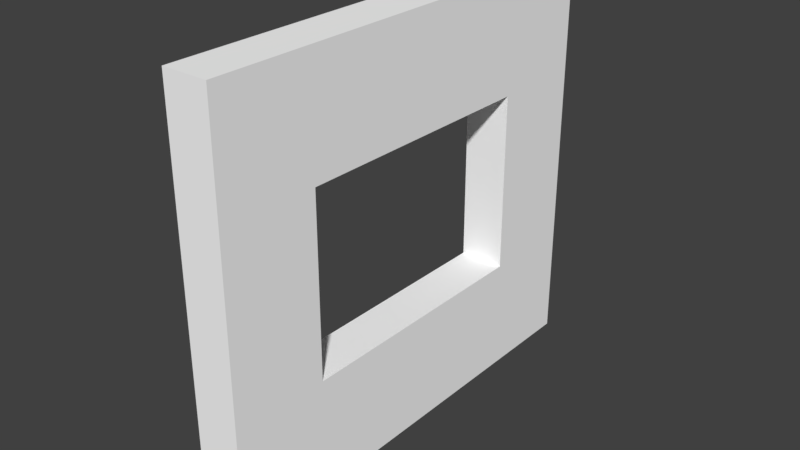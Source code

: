 # Source: Wooden_window_2x2x0.2blend.blend  (saved by Blender 2.77.0; exported with 4.5.12 LTS)
import bpy
from mathutils import Matrix  # noqa: F401  (used for matrix-valued properties, if any)

bpy.ops.wm.read_factory_settings(use_empty=True)
scene = bpy.context.scene
scene.name = 'Scene'

# ---- collections
col_collection_1 = bpy.data.collections.new('Collection 1'); scene.collection.children.link(col_collection_1)

# ---- materials (node trees are filled in below, after node groups)
mat_wood = bpy.data.materials.new('Wood')
mat_wood.alpha_threshold = 0.0
mat_wood.use_transparent_shadow = False
mat_wood.diffuse_color = (1.0, 1.0, 1.0, 1.0)
mat_wood.roughness = 0.5

# ---- material node trees

# ---- world
world_world = bpy.data.worlds.new('World'); scene.world = world_world
world_world.color = (0.05088, 0.05088, 0.05088)
world_world.use_sun_shadow = False
world_world.sun_shadow_jitter_overblur = 0.0
world_world.cycles.sampling_method = 'MANUAL'

# ---- meshes
me_cube_010 = bpy.data.meshes.new('Cube.010')
me_cube_010.from_pydata([(-0.3, 1.299, 0.5667), (-0.5, 1.979e-08, 1.0), (-0.5, 0.5046, 0.5667), (-0.3, 2.582e-07, -1.0), (-0.3, 1.8, -1.0), (-0.3, 1.8, 1.0), (-0.3, 0.5046, -0.5667), (-0.3, 1.299, -0.5667), (-0.3, 0.5046, 0.5667), (-0.5, 1.299, -0.5667), (-0.5, 0.5046, -0.5667), (-0.5, 1.8, 1.0), (-0.5, 1.8, -1.0), (-0.5, 2.582e-07, -1.0), (-0.3, 1.979e-08, 1.0), (-0.5, 1.299, 0.5667), (-0.3, 1.8, 1.0)], [(5, 16)], [(0, 5, 14, 8), (14, 1, 13, 3), (6, 3, 4, 7), (9, 15, 11, 12), (7, 4, 5, 0), (8, 14, 3, 6), (6, 10, 2, 8), (7, 9, 10, 6), (5, 11, 1, 14), (4, 12, 11, 5), (15, 2, 1, 11), (2, 10, 13, 1), (10, 9, 12, 13), (8, 2, 15, 0), (3, 13, 12, 4), (0, 15, 9, 7)])
_k = set([(0, 7), (0, 8), (1, 11), (1, 13), (2, 10), (2, 15), (3, 4), (3, 14), (4, 5), (5, 14), (6, 7), (6, 8), (9, 10), (9, 15), (11, 12), (12, 13)])
me_cube_010.attributes.new('sharp_edge', 'BOOLEAN', 'EDGE').data.foreach_set('value', [ (min(e.vertices), max(e.vertices)) in _k for e in me_cube_010.edges])
_uv = me_cube_010.uv_layers.new(name='UVMap')
_uv.uv.foreach_set('vector', [0.3041, 0.1233, 0.3343, 0.0, 0.3343, 0.3547, 0.3041, 0.2314, 0.3343, 0.3547, 0.3343, 0.3547, 0.1671, 0.3547, 0.1671, 0.3547, 0.1974, 0.2314, 0.1671, 0.3547, 0.1671, 8.457e-08, 0.1974, 0.1233, 0.1974, 0.1233, 0.3041, 0.1233, 0.3343, 0.0, 0.1671, 8.457e-08, 0.1974, 0.1233, 0.1671, 8.457e-08, 0.3343, 0.0, 0.3041, 0.1233, 0.3041, 0.2314, 0.3343, 0.3547, 0.1671, 0.3547, 0.1974, 0.2314, 0.1974, 0.2314, 0.1974, 0.2314, 0.3041, 0.2314, 0.3041, 0.2314, 0.1974, 0.1233, 0.1974, 0.1233, 0.1974, 0.2314, 0.1974, 0.2314, 0.3343, 0.0, 0.3343, 0.0, 0.3343, 0.3547, 0.3343, 0.3547, 0.1671, 8.457e-08, 0.1671, 8.457e-08, 0.3343, 0.0, 0.3343, 0.0, 0.3041, 0.1233, 0.3041, 0.2314, 0.3343, 0.3547, 0.3343, 0.0, 0.3041, 0.2314, 0.1974, 0.2314, 0.1671, 0.3547, 0.3343, 0.3547, 0.1974, 0.2314, 0.1974, 0.1233, 0.1671, 8.457e-08, 0.1671, 0.3547, 0.3041, 0.2314, 0.3041, 0.2314, 0.3041, 0.1233, 0.3041, 0.1233, 0.1671, 0.3547, 0.1671, 0.3547, 0.1671, 8.457e-08, 0.1671, 8.457e-08, 0.3041, 0.1233, 0.3041, 0.1233, 0.1974, 0.1233, 0.1974, 0.1233])
me_cube_010.materials.append(mat_wood)
me_cube_010.use_remesh_preserve_volume = False
me_cube_010.use_remesh_preserve_attributes = False
me_cube_010.use_mirror_vertex_groups = False
me_cube_010.update()
me_cube_010.normals_split_custom_set([tuple(v) for v in zip(*[iter([1.0, 0.0, 0.0, 1.0, 0.0, 0.0, 1.0, 0.0, 0.0, 1.0, 0.0, 0.0, 0.0, -1.0, -1.192e-07, 0.0, -1.0, -1.192e-07, 0.0, -1.0, -1.192e-07, 0.0, -1.0, -1.192e-07, 1.0, 0.0, 0.0, 1.0, 0.0, 0.0, 1.0, 0.0, 0.0, 1.0, 0.0, 0.0, -1.0, 7.601e-08, 0.0, -1.0, 7.601e-08, 0.0, -1.0, 7.601e-08, 0.0, -1.0, 7.601e-08, 0.0, 1.0, -5.701e-08, 0.0, 1.0, -5.701e-08, 0.0, 1.0, -5.701e-08, 0.0, 1.0, -5.701e-08, 0.0, 1.0, -1.885e-08, 0.0, 1.0, -1.885e-08, 0.0, 1.0, -1.885e-08, 0.0, 1.0, -1.885e-08, 0.0, 0.0, 1.0, 9.86e-08, 0.0, 1.0, 9.86e-08, 0.0, 1.0, 9.86e-08, 0.0, 1.0, 9.86e-08, 0.0, 7.498e-08, 1.0, 0.0, 7.498e-08, 1.0, 0.0, 7.498e-08, 1.0, 0.0, 7.498e-08, 1.0, 0.0, 1.656e-07, 1.0, 0.0, 1.656e-07, 1.0, 0.0, 1.656e-07, 1.0, 0.0, 1.656e-07, 1.0, 0.0, 1.0, 0.0, 0.0, 1.0, 0.0, 0.0, 1.0, 0.0, 0.0, 1.0, 0.0, -1.0, 0.0, 0.0, -1.0, 0.0, 0.0, -1.0, 0.0, 0.0, -1.0, 0.0, 0.0, -1.0, 0.0, 0.0, -1.0, 0.0, 0.0, -1.0, 0.0, 0.0, -1.0, 0.0, 0.0, -1.0, 0.0, 0.0, -1.0, 0.0, 0.0, -1.0, 0.0, 0.0, -1.0, 0.0, 0.0, 0.0, -7.498e-08, -1.0, 0.0, -7.498e-08, -1.0, 0.0, -7.498e-08, -1.0, 0.0, -7.498e-08, -1.0, 0.0, -2.649e-07, -1.0, 0.0, -2.649e-07, -1.0, 0.0, -2.649e-07, -1.0, 0.0, -2.649e-07, -1.0, 0.0, -1.0, -1.315e-07, 0.0, -1.0, -1.315e-07, 0.0, -1.0, -1.315e-07, 0.0, -1.0, -1.315e-07])] * 3)])

# ---- objects
ob_wooden_window_2x2x0_2 = bpy.data.objects.new('Wooden_window_2x2x0.2', me_cube_010)

# ---- transforms, parenting, visibility, modifiers, constraints
ob_wooden_window_2x2x0_2.location = (0.0, 0.0, 0.0)
ob_wooden_window_2x2x0_2.rotation_euler = (1.571, -0.0, 0.0)
ob_wooden_window_2x2x0_2.color = (0.8, 0.8, 0.8, 1.0)
ob_wooden_window_2x2x0_2.lineart.crease_threshold = 0.0

# ---- collection membership
col_collection_1.objects.link(ob_wooden_window_2x2x0_2)

# ---- scene / render settings (as saved in the file)
scene.frame_start = 1; scene.frame_end = 250; scene.frame_set(1)
scene.render.engine = 'BLENDER_EEVEE_NEXT'
scene.render.resolution_percentage = 50
scene.render.dither_intensity = 0.0
scene.cycles.use_denoising = False
scene.cycles.samples = 128
scene.cycles.sampling_pattern = 'TABULATED_SOBOL'
scene.cycles.light_sampling_threshold = 0.0
scene.cycles.use_adaptive_sampling = False
scene.cycles.use_light_tree = False
scene.cycles.blur_glossy = 0.0
scene.cycles.sample_clamp_indirect = 0.0
scene.view_settings.view_transform = 'Standard'
bpy.context.view_layer.update()

# ---- added for rendering (the .blend has no active camera and no usable light): camera, sun
cam_auto = bpy.data.cameras.new('AutoCamera')
cam_auto.lens = 50.0
cam_auto.sensor_width = 36.0
cam_auto.clip_end = 1000.0
ob_auto_camera = bpy.data.objects.new('AutoCamera', cam_auto)
scene.collection.objects.link(ob_auto_camera)
ob_auto_camera.location = (2.09639, -2.99567, 2.89711)
ob_auto_camera.rotation_euler = (1.09748, -7.21219e-08, 0.694738)
scene.camera = ob_auto_camera
light_auto_sun = bpy.data.lights.new('AutoSun', 'SUN')
light_auto_sun.energy = 3.0
light_auto_sun.angle = 0.0523599
ob_auto_sun = bpy.data.objects.new('AutoSun', light_auto_sun)
scene.collection.objects.link(ob_auto_sun)
ob_auto_sun.rotation_euler = (0.872665, 0.174533, 0.523599)
bpy.context.view_layer.update()
